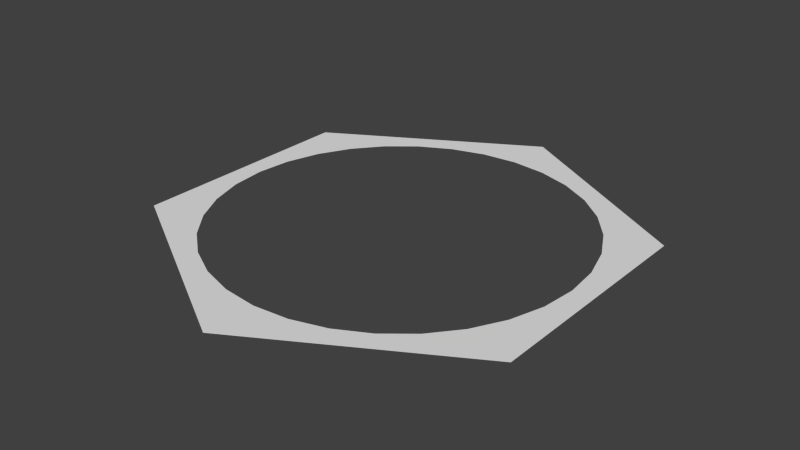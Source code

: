# Source: highlight_hex.blend  (saved by Blender 2.69.0; exported with 4.5.12 LTS)
import bpy
from mathutils import Matrix  # noqa: F401  (used for matrix-valued properties, if any)

bpy.ops.wm.read_factory_settings(use_empty=True)
scene = bpy.context.scene
scene.name = 'Scene'

# ---- collections
col_collection_1 = bpy.data.collections.new('Collection 1'); scene.collection.children.link(col_collection_1)

# ---- world
world_world = bpy.data.worlds.new('World'); scene.world = world_world
world_world.color = (0.05088, 0.05088, 0.05088)
world_world.use_sun_shadow = False
world_world.sun_shadow_jitter_overblur = 0.0
world_world.cycles.sampling_method = 'MANUAL'
world_world.cycles.sample_map_resolution = 256

# ---- meshes
me_circle_001 = bpy.data.meshes.new('Circle.001')
me_circle_001.from_pydata([(0.0, 0.9, 0.0), (-0.7794, 0.45, 0.0), (-0.7794, -0.45, 0.0), (7.868e-08, -0.9, 0.0), (0.7794, -0.45, 0.0), (0.7794, 0.45, 0.0), (0.0, 0.7, 0.0), (-0.1366, 0.6865, 0.0), (-0.2679, 0.6467, 0.0), (-0.3889, 0.582, 0.0), (-0.495, 0.495, 0.0), (-0.582, 0.3889, 0.0), (-0.6467, 0.2679, 0.0), (-0.6865, 0.1366, 0.0), (-0.7, 5.285e-08, 0.0), (-0.6865, -0.1366, 0.0), (-0.6467, -0.2679, 0.0), (-0.582, -0.3889, 0.0), (-0.495, -0.495, 0.0), (-0.3889, -0.582, 0.0), (-0.2679, -0.6467, 0.0), (-0.1366, -0.6865, 0.0), (2.281e-07, -0.7, 0.0), (0.1366, -0.6865, 0.0), (0.2679, -0.6467, 0.0), (0.3889, -0.582, 0.0), (0.495, -0.495, 0.0), (0.582, -0.3889, 0.0), (0.6467, -0.2679, 0.0), (0.6865, -0.1366, 0.0), (0.7, 6.759e-07, 0.0), (0.6865, 0.1366, 0.0), (0.6467, 0.2679, 0.0), (0.582, 0.3889, 0.0), (0.495, 0.495, 0.0), (0.3889, 0.582, 0.0), (0.2679, 0.6467, 0.0), (0.1366, 0.6865, 0.0)], [], [(1, 0, 9), (8, 0, 7), (7, 0, 6), (6, 0, 37), (37, 0, 36), (36, 0, 35), (0, 8, 9), (34, 35, 5), (1, 9, 10), (33, 34, 5), (1, 10, 11), (2, 1, 14), (13, 1, 12), (12, 1, 11), (33, 5, 32), (32, 5, 31), (31, 5, 30), (1, 13, 14), (0, 5, 35), (29, 30, 4), (2, 14, 15), (28, 29, 4), (2, 15, 16), (27, 28, 4), (2, 16, 17), (26, 27, 4), (2, 17, 18), (26, 4, 25), (25, 4, 3), (3, 2, 19), (19, 2, 18), (24, 25, 3), (3, 19, 20), (23, 24, 3), (3, 20, 21), (22, 23, 3), (3, 21, 22), (5, 4, 30)])
me_circle_001.use_remesh_preserve_volume = False
me_circle_001.use_remesh_preserve_attributes = False
me_circle_001.use_mirror_vertex_groups = False
me_circle_001.update()

# ---- objects
ob_circle_001 = bpy.data.objects.new('Circle.001', me_circle_001)

# ---- transforms, parenting, visibility, modifiers, constraints
ob_circle_001.location = (0.0, 0.0, 0.0)
ob_circle_001.lineart.crease_threshold = 0.0

# ---- collection membership
col_collection_1.objects.link(ob_circle_001)

# ---- scene / render settings (as saved in the file)
scene.frame_start = 1; scene.frame_end = 250; scene.frame_set(1)
scene.render.engine = 'BLENDER_EEVEE_NEXT'
scene.render.image_settings.compression = 90
scene.render.resolution_percentage = 50
scene.render.dither_intensity = 0.0
scene.cycles.use_denoising = False
scene.cycles.samples = 10
scene.cycles.sampling_pattern = 'TABULATED_SOBOL'
scene.cycles.light_sampling_threshold = 0.0
scene.cycles.use_adaptive_sampling = False
scene.cycles.use_light_tree = False
scene.cycles.blur_glossy = 0.0
scene.cycles.volume_bounces = 1
scene.cycles.pixel_filter_type = 'GAUSSIAN'
scene.cycles.sample_clamp_indirect = 0.0
scene.view_settings.view_transform = 'Standard'
bpy.context.view_layer.update()

# ---- added for rendering (the .blend has no active camera and no usable light): camera, sun
cam_auto = bpy.data.cameras.new('AutoCamera')
cam_auto.lens = 50.0
cam_auto.sensor_width = 36.0
cam_auto.clip_end = 1000.0
ob_auto_camera = bpy.data.objects.new('AutoCamera', cam_auto)
scene.collection.objects.link(ob_auto_camera)
ob_auto_camera.location = (2.20312, -2.64375, 1.7625)
ob_auto_camera.rotation_euler = (1.09748, -7.21219e-08, 0.694738)
scene.camera = ob_auto_camera
light_auto_sun = bpy.data.lights.new('AutoSun', 'SUN')
light_auto_sun.energy = 3.0
light_auto_sun.angle = 0.0523599
ob_auto_sun = bpy.data.objects.new('AutoSun', light_auto_sun)
scene.collection.objects.link(ob_auto_sun)
ob_auto_sun.rotation_euler = (0.872665, 0.174533, 0.523599)
bpy.context.view_layer.update()
